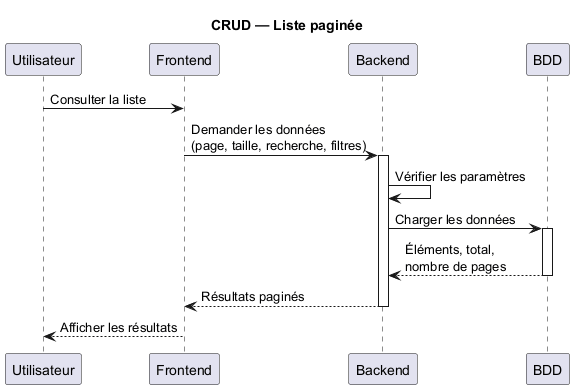

The diagram above was rendered by PlantUML. Its source (embedded in the PNG):
@startuml
title CRUD — Liste paginée

participant Utilisateur
participant Frontend
participant Backend
participant BDD

Utilisateur -> Frontend: Consulter la liste

Frontend -> Backend: Demander les données\n(page, taille, recherche, filtres)
activate Backend

Backend -> Backend: Vérifier les paramètres

Backend -> BDD: Charger les données
activate BDD

BDD --> Backend: Éléments, total,\nnombre de pages
deactivate BDD

Backend --> Frontend: Résultats paginés
deactivate Backend

Frontend --> Utilisateur: Afficher les résultats

@enduml